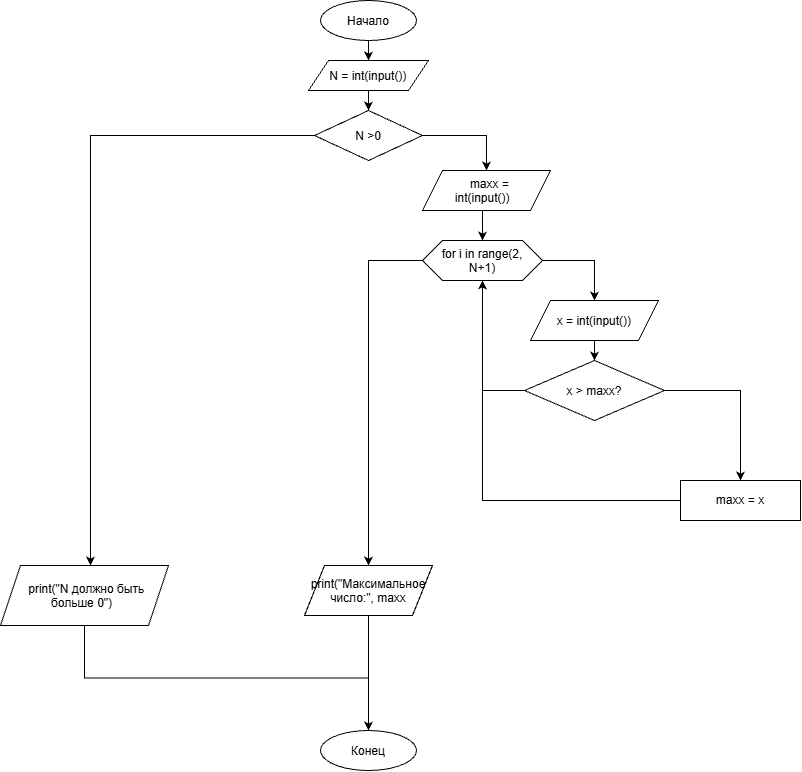

The diagram above was exported from draw.io. Its source (the exported page's mxGraphModel, read from the mxfile embedded in the PNG):
<mxGraphModel dx="2072" dy="891" grid="1" gridSize="10" guides="1" tooltips="1" connect="1" arrows="1" fold="1" page="1" pageScale="1" pageWidth="827" pageHeight="1169" math="0" shadow="0">
  <root>
    <mxCell id="0" />
    <mxCell id="1" parent="0" />
    <mxCell id="n8osMUB5yF5X8SABZUsI-3" edge="1" parent="1" source="n8osMUB5yF5X8SABZUsI-1" style="edgeStyle=orthogonalEdgeStyle;rounded=0;orthogonalLoop=1;jettySize=auto;html=1;exitX=0.5;exitY=1;exitDx=0;exitDy=0;entryX=0.5;entryY=0;entryDx=0;entryDy=0;defaultLabelBackgroundColor=page;" target="n8osMUB5yF5X8SABZUsI-2">
      <mxGeometry relative="1" as="geometry" />
    </mxCell>
    <mxCell id="n8osMUB5yF5X8SABZUsI-1" parent="1" style="ellipse;whiteSpace=wrap;html=1;shapeInside=1;" value="Начало" vertex="1">
      <mxGeometry height="40" width="96" x="300" y="30" as="geometry" />
    </mxCell>
    <mxCell id="n8osMUB5yF5X8SABZUsI-5" edge="1" parent="1" source="n8osMUB5yF5X8SABZUsI-2" style="edgeStyle=orthogonalEdgeStyle;rounded=0;orthogonalLoop=1;jettySize=auto;html=1;exitX=0.5;exitY=1;exitDx=0;exitDy=0;entryX=0.5;entryY=0;entryDx=0;entryDy=0;defaultLabelBackgroundColor=page;" target="n8osMUB5yF5X8SABZUsI-4">
      <mxGeometry relative="1" as="geometry" />
    </mxCell>
    <mxCell id="n8osMUB5yF5X8SABZUsI-2" parent="1" style="shape=parallelogram;perimeter=parallelogramPerimeter;whiteSpace=wrap;html=1;shapeInside=1;fixedSize=1;" value="N = int(input())" vertex="1">
      <mxGeometry height="30" width="120" x="288" y="90" as="geometry" />
    </mxCell>
    <mxCell id="n8osMUB5yF5X8SABZUsI-8" edge="1" parent="1" source="n8osMUB5yF5X8SABZUsI-4" style="edgeStyle=orthogonalEdgeStyle;rounded=0;orthogonalLoop=1;jettySize=auto;html=1;exitX=1;exitY=0.5;exitDx=0;exitDy=0;defaultLabelBackgroundColor=page;" target="n8osMUB5yF5X8SABZUsI-7">
      <mxGeometry relative="1" as="geometry" />
    </mxCell>
    <mxCell id="n8osMUB5yF5X8SABZUsI-20" edge="1" parent="1" source="n8osMUB5yF5X8SABZUsI-4" style="edgeStyle=orthogonalEdgeStyle;rounded=0;orthogonalLoop=1;jettySize=auto;html=1;exitX=0;exitY=0.5;exitDx=0;exitDy=0;defaultLabelBackgroundColor=page;" target="n8osMUB5yF5X8SABZUsI-19">
      <mxGeometry relative="1" as="geometry">
        <Array as="points">
          <mxPoint x="70" y="165" />
          <mxPoint x="70" y="615" />
        </Array>
      </mxGeometry>
    </mxCell>
    <mxCell id="n8osMUB5yF5X8SABZUsI-4" parent="1" style="rhombus;whiteSpace=wrap;html=1;shapeInside=1;" value="N &amp;gt;0" vertex="1">
      <mxGeometry height="50" width="108" x="294" y="140" as="geometry" />
    </mxCell>
    <mxCell id="n8osMUB5yF5X8SABZUsI-10" edge="1" parent="1" source="n8osMUB5yF5X8SABZUsI-7" style="edgeStyle=orthogonalEdgeStyle;rounded=0;orthogonalLoop=1;jettySize=auto;html=1;exitX=0.5;exitY=1;exitDx=0;exitDy=0;entryX=0.5;entryY=0;entryDx=0;entryDy=0;defaultLabelBackgroundColor=page;" target="n8osMUB5yF5X8SABZUsI-9">
      <mxGeometry relative="1" as="geometry" />
    </mxCell>
    <mxCell id="n8osMUB5yF5X8SABZUsI-7" parent="1" style="shape=parallelogram;perimeter=parallelogramPerimeter;whiteSpace=wrap;html=1;shapeInside=1;fixedSize=1;" value="maxx = int(input())" vertex="1">
      <mxGeometry height="40" width="128" x="402" y="200" as="geometry" />
    </mxCell>
    <mxCell id="n8osMUB5yF5X8SABZUsI-14" edge="1" parent="1" source="n8osMUB5yF5X8SABZUsI-9" style="edgeStyle=orthogonalEdgeStyle;rounded=0;orthogonalLoop=1;jettySize=auto;html=1;exitX=1;exitY=0.5;exitDx=0;exitDy=0;entryX=0.5;entryY=0;entryDx=0;entryDy=0;defaultLabelBackgroundColor=page;" target="n8osMUB5yF5X8SABZUsI-12">
      <mxGeometry relative="1" as="geometry" />
    </mxCell>
    <mxCell id="n8osMUB5yF5X8SABZUsI-31" edge="1" parent="1" source="n8osMUB5yF5X8SABZUsI-9" style="edgeStyle=orthogonalEdgeStyle;rounded=0;orthogonalLoop=1;jettySize=auto;html=1;exitX=0;exitY=0.5;exitDx=0;exitDy=0;defaultLabelBackgroundColor=page;" target="n8osMUB5yF5X8SABZUsI-27">
      <mxGeometry relative="1" as="geometry" />
    </mxCell>
    <mxCell id="n8osMUB5yF5X8SABZUsI-9" parent="1" style="shape=hexagon;perimeter=hexagonPerimeter2;whiteSpace=wrap;html=1;shapeInside=1;fixedSize=1;" value="for i in range(2, N+1)" vertex="1">
      <mxGeometry height="40" width="120" x="402" y="270" as="geometry" />
    </mxCell>
    <mxCell id="n8osMUB5yF5X8SABZUsI-16" edge="1" parent="1" source="n8osMUB5yF5X8SABZUsI-12" style="edgeStyle=orthogonalEdgeStyle;rounded=0;orthogonalLoop=1;jettySize=auto;html=1;exitX=0.5;exitY=1;exitDx=0;exitDy=0;entryX=0.5;entryY=0;entryDx=0;entryDy=0;defaultLabelBackgroundColor=page;" target="n8osMUB5yF5X8SABZUsI-15">
      <mxGeometry relative="1" as="geometry" />
    </mxCell>
    <mxCell id="n8osMUB5yF5X8SABZUsI-12" parent="1" style="shape=parallelogram;perimeter=parallelogramPerimeter;whiteSpace=wrap;html=1;shapeInside=1;fixedSize=1;" value="x = int(input())" vertex="1">
      <mxGeometry height="40" width="128" x="510" y="330" as="geometry" />
    </mxCell>
    <mxCell id="n8osMUB5yF5X8SABZUsI-17" edge="1" parent="1" source="n8osMUB5yF5X8SABZUsI-15" style="edgeStyle=orthogonalEdgeStyle;rounded=0;orthogonalLoop=1;jettySize=auto;html=1;exitX=1;exitY=0.5;exitDx=0;exitDy=0;defaultLabelBackgroundColor=page;entryX=0.5;entryY=0;entryDx=0;entryDy=0;" target="n8osMUB5yF5X8SABZUsI-18">
      <mxGeometry relative="1" x="-0.0323" as="geometry">
        <mxPoint x="720" y="523.3333333333334" as="targetPoint" />
      </mxGeometry>
    </mxCell>
    <mxCell id="n8osMUB5yF5X8SABZUsI-26" edge="1" parent="1" source="n8osMUB5yF5X8SABZUsI-15" style="edgeStyle=orthogonalEdgeStyle;rounded=0;orthogonalLoop=1;jettySize=auto;html=1;exitX=0;exitY=0.5;exitDx=0;exitDy=0;entryX=0.5;entryY=1;entryDx=0;entryDy=0;defaultLabelBackgroundColor=page;" target="n8osMUB5yF5X8SABZUsI-9">
      <mxGeometry relative="1" as="geometry" />
    </mxCell>
    <mxCell id="n8osMUB5yF5X8SABZUsI-15" parent="1" style="rhombus;whiteSpace=wrap;html=1;shapeInside=1;" value="x &amp;gt; maxx?" vertex="1">
      <mxGeometry height="60" width="140" x="504" y="390" as="geometry" />
    </mxCell>
    <mxCell id="n8osMUB5yF5X8SABZUsI-30" edge="1" parent="1" source="n8osMUB5yF5X8SABZUsI-18" style="edgeStyle=orthogonalEdgeStyle;rounded=0;orthogonalLoop=1;jettySize=auto;html=1;exitX=0;exitY=0.5;exitDx=0;exitDy=0;entryX=0.5;entryY=1;entryDx=0;entryDy=0;defaultLabelBackgroundColor=page;" target="n8osMUB5yF5X8SABZUsI-9">
      <mxGeometry relative="1" as="geometry" />
    </mxCell>
    <mxCell id="n8osMUB5yF5X8SABZUsI-18" parent="1" style="rounded=0;whiteSpace=wrap;html=1;" value="maxx = x" vertex="1">
      <mxGeometry height="40" width="120" x="660" y="510" as="geometry" />
    </mxCell>
    <mxCell id="n8osMUB5yF5X8SABZUsI-24" edge="1" parent="1" source="n8osMUB5yF5X8SABZUsI-19" style="edgeStyle=orthogonalEdgeStyle;rounded=0;orthogonalLoop=1;jettySize=auto;html=1;exitX=0.5;exitY=1;exitDx=0;exitDy=0;entryX=0.5;entryY=0;entryDx=0;entryDy=0;defaultLabelBackgroundColor=page;" target="n8osMUB5yF5X8SABZUsI-22">
      <mxGeometry relative="1" as="geometry" />
    </mxCell>
    <mxCell id="n8osMUB5yF5X8SABZUsI-19" parent="1" style="shape=parallelogram;perimeter=parallelogramPerimeter;whiteSpace=wrap;html=1;shapeInside=1;fixedSize=1;" value="print(&quot;N должно быть больше 0&quot;)" vertex="1">
      <mxGeometry height="60" width="168" x="-20" y="595" as="geometry" />
    </mxCell>
    <mxCell id="n8osMUB5yF5X8SABZUsI-22" parent="1" style="ellipse;whiteSpace=wrap;html=1;shapeInside=1;" value="Конец" vertex="1">
      <mxGeometry height="40" width="96" x="300" y="760" as="geometry" />
    </mxCell>
    <mxCell id="n8osMUB5yF5X8SABZUsI-32" edge="1" parent="1" source="n8osMUB5yF5X8SABZUsI-27" style="edgeStyle=orthogonalEdgeStyle;rounded=0;orthogonalLoop=1;jettySize=auto;html=1;exitX=0.5;exitY=1;exitDx=0;exitDy=0;entryX=0.5;entryY=0;entryDx=0;entryDy=0;defaultLabelBackgroundColor=page;" target="n8osMUB5yF5X8SABZUsI-22">
      <mxGeometry relative="1" as="geometry" />
    </mxCell>
    <mxCell id="n8osMUB5yF5X8SABZUsI-27" parent="1" style="shape=parallelogram;perimeter=parallelogramPerimeter;whiteSpace=wrap;html=1;shapeInside=1;fixedSize=1;" value="print(&quot;Максимальное число:&quot;, maxx" vertex="1">
      <mxGeometry height="50" width="128" x="284" y="595" as="geometry" />
    </mxCell>
  </root>
</mxGraphModel>